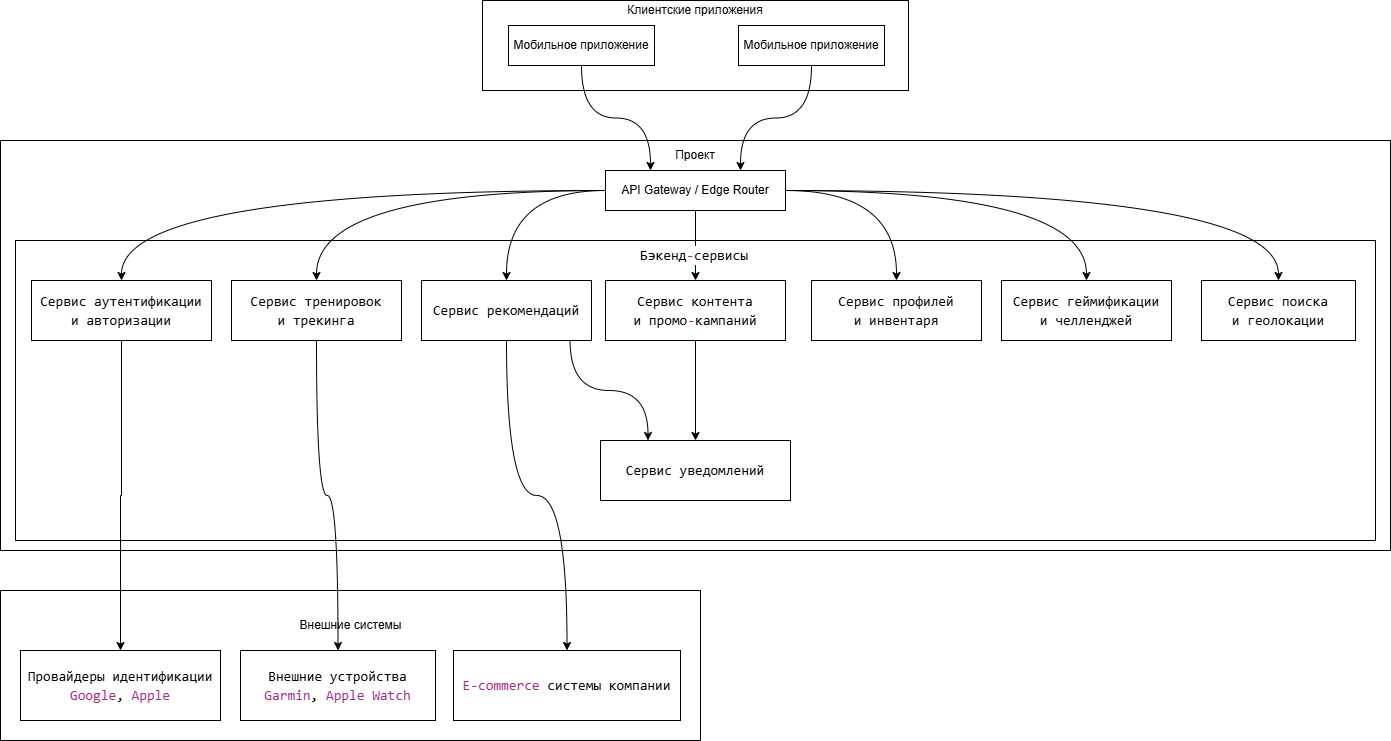

The diagram above was exported from draw.io. Its source (the exported page's mxGraphModel, read from the mxfile embedded in the PNG):
<mxGraphModel dx="2893" dy="1111" grid="1" gridSize="10" guides="1" tooltips="1" connect="1" arrows="1" fold="1" page="1" pageScale="1" pageWidth="827" pageHeight="1169" math="0" shadow="0">
  <root>
    <mxCell id="0" />
    <mxCell id="1" parent="0" />
    <mxCell id="Q_HShXBIJtqZvj2Z6mGX-1" parent="1" style="rounded=0;whiteSpace=wrap;html=1;" value="" vertex="1">
      <mxGeometry height="90" width="426" x="201" y="230" as="geometry" />
    </mxCell>
    <mxCell id="Q_HShXBIJtqZvj2Z6mGX-2" parent="1" style="rounded=0;whiteSpace=wrap;html=1;" value="" vertex="1">
      <mxGeometry height="410" width="1390" x="-281" y="370" as="geometry" />
    </mxCell>
    <mxCell id="Q_HShXBIJtqZvj2Z6mGX-5" parent="1" style="text;html=1;whiteSpace=wrap;strokeColor=none;fillColor=none;align=center;verticalAlign=middle;rounded=0;" value="Клиентские приложения" vertex="1">
      <mxGeometry height="20" width="146" x="341" y="230" as="geometry" />
    </mxCell>
    <mxCell id="Q_HShXBIJtqZvj2Z6mGX-24" edge="1" parent="1" source="Q_HShXBIJtqZvj2Z6mGX-6" style="edgeStyle=orthogonalEdgeStyle;rounded=0;orthogonalLoop=1;jettySize=auto;html=1;curved=1;entryX=0.25;entryY=0;entryDx=0;entryDy=0;" target="Q_HShXBIJtqZvj2Z6mGX-10">
      <mxGeometry relative="1" as="geometry" />
    </mxCell>
    <mxCell id="Q_HShXBIJtqZvj2Z6mGX-6" parent="1" style="rounded=0;whiteSpace=wrap;html=1;" value="Мобильное приложение" vertex="1">
      <mxGeometry height="40" width="146" x="227" y="255" as="geometry" />
    </mxCell>
    <mxCell id="Q_HShXBIJtqZvj2Z6mGX-25" edge="1" parent="1" source="Q_HShXBIJtqZvj2Z6mGX-7" style="edgeStyle=orthogonalEdgeStyle;rounded=0;orthogonalLoop=1;jettySize=auto;html=1;curved=1;entryX=0.75;entryY=0;entryDx=0;entryDy=0;" target="Q_HShXBIJtqZvj2Z6mGX-10" value="">
      <mxGeometry relative="1" as="geometry" />
    </mxCell>
    <mxCell id="Q_HShXBIJtqZvj2Z6mGX-7" parent="1" style="rounded=0;whiteSpace=wrap;html=1;" value="Мобильное приложение" vertex="1">
      <mxGeometry height="40" width="146" x="457" y="255" as="geometry" />
    </mxCell>
    <mxCell id="Q_HShXBIJtqZvj2Z6mGX-9" parent="1" style="text;html=1;whiteSpace=wrap;strokeColor=none;fillColor=none;align=center;verticalAlign=middle;rounded=0;" value="Проект" vertex="1">
      <mxGeometry height="30" width="60" x="384" y="370" as="geometry" />
    </mxCell>
    <mxCell id="Q_HShXBIJtqZvj2Z6mGX-26" edge="1" parent="1" source="Q_HShXBIJtqZvj2Z6mGX-10" style="edgeStyle=orthogonalEdgeStyle;rounded=0;orthogonalLoop=1;jettySize=auto;html=1;curved=1;" target="Q_HShXBIJtqZvj2Z6mGX-13">
      <mxGeometry relative="1" as="geometry" />
    </mxCell>
    <mxCell id="Q_HShXBIJtqZvj2Z6mGX-27" edge="1" parent="1" source="Q_HShXBIJtqZvj2Z6mGX-10" style="edgeStyle=orthogonalEdgeStyle;rounded=0;orthogonalLoop=1;jettySize=auto;html=1;curved=1;" target="Q_HShXBIJtqZvj2Z6mGX-15">
      <mxGeometry relative="1" as="geometry" />
    </mxCell>
    <mxCell id="Q_HShXBIJtqZvj2Z6mGX-28" edge="1" parent="1" source="Q_HShXBIJtqZvj2Z6mGX-10" style="edgeStyle=orthogonalEdgeStyle;rounded=0;orthogonalLoop=1;jettySize=auto;html=1;curved=1;" target="Q_HShXBIJtqZvj2Z6mGX-19">
      <mxGeometry relative="1" as="geometry" />
    </mxCell>
    <mxCell id="Q_HShXBIJtqZvj2Z6mGX-29" edge="1" parent="1" source="Q_HShXBIJtqZvj2Z6mGX-10" style="edgeStyle=orthogonalEdgeStyle;rounded=0;orthogonalLoop=1;jettySize=auto;html=1;" target="Q_HShXBIJtqZvj2Z6mGX-18">
      <mxGeometry relative="1" as="geometry" />
    </mxCell>
    <mxCell id="Q_HShXBIJtqZvj2Z6mGX-30" edge="1" parent="1" source="Q_HShXBIJtqZvj2Z6mGX-10" style="edgeStyle=orthogonalEdgeStyle;rounded=0;orthogonalLoop=1;jettySize=auto;html=1;curved=1;" target="Q_HShXBIJtqZvj2Z6mGX-14">
      <mxGeometry relative="1" as="geometry" />
    </mxCell>
    <mxCell id="Q_HShXBIJtqZvj2Z6mGX-31" edge="1" parent="1" source="Q_HShXBIJtqZvj2Z6mGX-10" style="edgeStyle=orthogonalEdgeStyle;rounded=0;orthogonalLoop=1;jettySize=auto;html=1;curved=1;" target="Q_HShXBIJtqZvj2Z6mGX-16">
      <mxGeometry relative="1" as="geometry" />
    </mxCell>
    <mxCell id="Q_HShXBIJtqZvj2Z6mGX-32" edge="1" parent="1" source="Q_HShXBIJtqZvj2Z6mGX-10" style="edgeStyle=orthogonalEdgeStyle;rounded=0;orthogonalLoop=1;jettySize=auto;html=1;curved=1;" target="Q_HShXBIJtqZvj2Z6mGX-17">
      <mxGeometry relative="1" as="geometry" />
    </mxCell>
    <mxCell id="Q_HShXBIJtqZvj2Z6mGX-10" parent="1" style="rounded=0;whiteSpace=wrap;html=1;" value="API Gateway / Edge Router" vertex="1">
      <mxGeometry height="40" width="180" x="324" y="400" as="geometry" />
    </mxCell>
    <mxCell id="Q_HShXBIJtqZvj2Z6mGX-11" parent="1" style="rounded=0;whiteSpace=wrap;html=1;fillColor=none;" value="" vertex="1">
      <mxGeometry height="300" width="1360" x="-266" y="470" as="geometry" />
    </mxCell>
    <mxCell id="Q_HShXBIJtqZvj2Z6mGX-12" parent="1" style="text;html=1;whiteSpace=wrap;strokeColor=none;fillColor=none;align=center;verticalAlign=middle;rounded=0;" value="&lt;div style=&quot;background-color: rgb(255, 255, 254); font-family: Consolas, &amp;quot;Courier New&amp;quot;, monospace; font-size: 14px; line-height: 19px; white-space: pre;&quot;&gt;Бэкенд&lt;span style=&quot;color: #a22889;&quot;&gt;-&lt;/span&gt;сервисы&lt;/div&gt;" vertex="1">
      <mxGeometry height="30" width="60" x="383" y="470" as="geometry" />
    </mxCell>
    <mxCell id="Q_HShXBIJtqZvj2Z6mGX-40" edge="1" parent="1" source="Q_HShXBIJtqZvj2Z6mGX-13" style="edgeStyle=orthogonalEdgeStyle;rounded=0;orthogonalLoop=1;jettySize=auto;html=1;entryX=0.5;entryY=0;entryDx=0;entryDy=0;" target="Q_HShXBIJtqZvj2Z6mGX-37">
      <mxGeometry relative="1" as="geometry" />
    </mxCell>
    <mxCell id="Q_HShXBIJtqZvj2Z6mGX-13" parent="1" style="rounded=0;whiteSpace=wrap;html=1;" value="&lt;div style=&quot;background-color: rgb(255, 255, 254); font-family: Consolas, &amp;quot;Courier New&amp;quot;, monospace; font-size: 14px; line-height: 19px; white-space: pre;&quot;&gt;Сервис аутентификации&lt;/div&gt;&lt;div style=&quot;background-color: rgb(255, 255, 254); font-family: Consolas, &amp;quot;Courier New&amp;quot;, monospace; font-size: 14px; line-height: 19px; white-space: pre;&quot;&gt;и авторизации&lt;/div&gt;" vertex="1">
      <mxGeometry height="60" width="180" x="-250" y="510" as="geometry" />
    </mxCell>
    <mxCell id="Q_HShXBIJtqZvj2Z6mGX-14" parent="1" style="rounded=0;whiteSpace=wrap;html=1;" value="&lt;div style=&quot;background-color: rgb(255, 255, 254); font-family: Consolas, &amp;quot;Courier New&amp;quot;, monospace; font-size: 14px; line-height: 19px; white-space: pre;&quot;&gt;&lt;div style=&quot;line-height: 19px;&quot;&gt;Сервис профилей&lt;/div&gt;&lt;div style=&quot;line-height: 19px;&quot;&gt;и инвентаря&lt;/div&gt;&lt;/div&gt;" vertex="1">
      <mxGeometry height="60" width="170" x="530" y="510" as="geometry" />
    </mxCell>
    <mxCell id="Q_HShXBIJtqZvj2Z6mGX-41" edge="1" parent="1" source="Q_HShXBIJtqZvj2Z6mGX-15" style="edgeStyle=orthogonalEdgeStyle;rounded=0;orthogonalLoop=1;jettySize=auto;html=1;curved=1;" target="Q_HShXBIJtqZvj2Z6mGX-38">
      <mxGeometry relative="1" as="geometry" />
    </mxCell>
    <mxCell id="Q_HShXBIJtqZvj2Z6mGX-15" parent="1" style="rounded=0;whiteSpace=wrap;html=1;" value="&lt;div style=&quot;background-color: rgb(255, 255, 254); font-family: Consolas, &amp;quot;Courier New&amp;quot;, monospace; font-size: 14px; line-height: 19px; white-space: pre;&quot;&gt;&lt;div style=&quot;line-height: 19px;&quot;&gt;&lt;div style=&quot;line-height: 19px;&quot;&gt;Сервис тренировок&lt;/div&gt;&lt;div style=&quot;line-height: 19px;&quot;&gt;и трекинга&lt;/div&gt;&lt;/div&gt;&lt;/div&gt;" vertex="1">
      <mxGeometry height="60" width="170" x="-50" y="510" as="geometry" />
    </mxCell>
    <mxCell id="Q_HShXBIJtqZvj2Z6mGX-16" parent="1" style="rounded=0;whiteSpace=wrap;html=1;" value="&lt;div style=&quot;background-color: rgb(255, 255, 254); font-family: Consolas, &amp;quot;Courier New&amp;quot;, monospace; font-size: 14px; line-height: 19px; white-space: pre;&quot;&gt;&lt;div style=&quot;line-height: 19px;&quot;&gt;&lt;div style=&quot;line-height: 19px;&quot;&gt;&lt;div style=&quot;line-height: 19px;&quot;&gt;Сервис геймификации&lt;/div&gt;&lt;div style=&quot;line-height: 19px;&quot;&gt;и челленджей&lt;/div&gt;&lt;/div&gt;&lt;/div&gt;&lt;/div&gt;" vertex="1">
      <mxGeometry height="60" width="170" x="720" y="510" as="geometry" />
    </mxCell>
    <mxCell id="Q_HShXBIJtqZvj2Z6mGX-17" parent="1" style="rounded=0;whiteSpace=wrap;html=1;" value="&lt;div style=&quot;background-color: rgb(255, 255, 254); font-family: Consolas, &amp;quot;Courier New&amp;quot;, monospace; font-size: 14px; line-height: 19px; white-space: pre;&quot;&gt;&lt;div style=&quot;line-height: 19px;&quot;&gt;&lt;div style=&quot;line-height: 19px;&quot;&gt;&lt;div style=&quot;line-height: 19px;&quot;&gt;&lt;div style=&quot;line-height: 19px;&quot;&gt;Сервис поиска&lt;/div&gt;&lt;div style=&quot;line-height: 19px;&quot;&gt;и геолокации&lt;/div&gt;&lt;/div&gt;&lt;/div&gt;&lt;/div&gt;&lt;/div&gt;" vertex="1">
      <mxGeometry height="60" width="154" x="920" y="510" as="geometry" />
    </mxCell>
    <mxCell id="Q_HShXBIJtqZvj2Z6mGX-34" edge="1" parent="1" source="Q_HShXBIJtqZvj2Z6mGX-18" style="edgeStyle=orthogonalEdgeStyle;rounded=0;orthogonalLoop=1;jettySize=auto;html=1;curved=1;" target="Q_HShXBIJtqZvj2Z6mGX-20">
      <mxGeometry relative="1" as="geometry" />
    </mxCell>
    <mxCell id="Q_HShXBIJtqZvj2Z6mGX-18" parent="1" style="rounded=0;whiteSpace=wrap;html=1;" value="&lt;div style=&quot;background-color: rgb(255, 255, 254); font-family: Consolas, &amp;quot;Courier New&amp;quot;, monospace; font-size: 14px; line-height: 19px; white-space: pre;&quot;&gt;&lt;div style=&quot;line-height: 19px;&quot;&gt;&lt;div style=&quot;line-height: 19px;&quot;&gt;&lt;div style=&quot;line-height: 19px;&quot;&gt;&lt;div style=&quot;line-height: 19px;&quot;&gt;&lt;div style=&quot;line-height: 19px;&quot;&gt;Сервис контента&lt;/div&gt;&lt;div style=&quot;line-height: 19px;&quot;&gt;и промо&lt;span style=&quot;color: rgb(162, 40, 137);&quot;&gt;-&lt;/span&gt;кампаний&lt;/div&gt;&lt;/div&gt;&lt;/div&gt;&lt;/div&gt;&lt;/div&gt;&lt;/div&gt;" vertex="1">
      <mxGeometry height="60" width="180" x="324" y="510" as="geometry" />
    </mxCell>
    <mxCell id="Q_HShXBIJtqZvj2Z6mGX-33" edge="1" parent="1" source="Q_HShXBIJtqZvj2Z6mGX-19" style="edgeStyle=orthogonalEdgeStyle;rounded=0;orthogonalLoop=1;jettySize=auto;html=1;exitX=0.874;exitY=0.997;exitDx=0;exitDy=0;curved=1;entryX=0.25;entryY=0;entryDx=0;entryDy=0;exitPerimeter=0;" target="Q_HShXBIJtqZvj2Z6mGX-20">
      <mxGeometry relative="1" as="geometry" />
    </mxCell>
    <mxCell id="Q_HShXBIJtqZvj2Z6mGX-42" edge="1" parent="1" source="Q_HShXBIJtqZvj2Z6mGX-19" style="edgeStyle=orthogonalEdgeStyle;rounded=0;orthogonalLoop=1;jettySize=auto;html=1;curved=1;" target="Q_HShXBIJtqZvj2Z6mGX-39">
      <mxGeometry relative="1" as="geometry" />
    </mxCell>
    <mxCell id="Q_HShXBIJtqZvj2Z6mGX-19" parent="1" style="rounded=0;whiteSpace=wrap;html=1;" value="&lt;div style=&quot;background-color: rgb(255, 255, 254); font-family: Consolas, &amp;quot;Courier New&amp;quot;, monospace; font-size: 14px; line-height: 19px; white-space: pre;&quot;&gt;&lt;div style=&quot;line-height: 19px;&quot;&gt;&lt;div style=&quot;line-height: 19px;&quot;&gt;&lt;div style=&quot;line-height: 19px;&quot;&gt;&lt;div style=&quot;line-height: 19px;&quot;&gt;&lt;div style=&quot;line-height: 19px;&quot;&gt;&lt;div style=&quot;line-height: 19px;&quot;&gt;Сервис рекомендаций&lt;/div&gt;&lt;/div&gt;&lt;/div&gt;&lt;/div&gt;&lt;/div&gt;&lt;/div&gt;&lt;/div&gt;" vertex="1">
      <mxGeometry height="60" width="170" x="140" y="510" as="geometry" />
    </mxCell>
    <mxCell id="Q_HShXBIJtqZvj2Z6mGX-20" parent="1" style="rounded=0;whiteSpace=wrap;html=1;" value="&lt;div style=&quot;background-color: rgb(255, 255, 254); font-family: Consolas, &amp;quot;Courier New&amp;quot;, monospace; font-size: 14px; line-height: 19px; white-space: pre;&quot;&gt;&lt;div style=&quot;line-height: 19px;&quot;&gt;&lt;div style=&quot;line-height: 19px;&quot;&gt;&lt;div style=&quot;line-height: 19px;&quot;&gt;&lt;div style=&quot;line-height: 19px;&quot;&gt;&lt;div style=&quot;line-height: 19px;&quot;&gt;Сервис уведомлений&lt;/div&gt;&lt;/div&gt;&lt;/div&gt;&lt;/div&gt;&lt;/div&gt;&lt;/div&gt;" vertex="1">
      <mxGeometry height="60" width="190" x="319" y="670" as="geometry" />
    </mxCell>
    <mxCell id="Q_HShXBIJtqZvj2Z6mGX-35" parent="1" style="rounded=0;whiteSpace=wrap;html=1;fillColor=none;" value="" vertex="1">
      <mxGeometry height="150" width="700" x="-281" y="820" as="geometry" />
    </mxCell>
    <mxCell id="Q_HShXBIJtqZvj2Z6mGX-36" parent="1" style="text;html=1;whiteSpace=wrap;strokeColor=none;fillColor=none;align=center;verticalAlign=middle;rounded=0;" value="Внешние системы" vertex="1">
      <mxGeometry height="30" width="135" x="1.5" y="840" as="geometry" />
    </mxCell>
    <mxCell id="Q_HShXBIJtqZvj2Z6mGX-37" parent="1" style="rounded=0;whiteSpace=wrap;html=1;" value="&lt;div style=&quot;background-color: rgb(255, 255, 254); font-family: Consolas, &amp;quot;Courier New&amp;quot;, monospace; font-size: 14px; line-height: 19px; white-space: pre;&quot;&gt;Провайдеры идентификации&lt;/div&gt;&lt;div style=&quot;background-color: rgb(255, 255, 254); font-family: Consolas, &amp;quot;Courier New&amp;quot;, monospace; font-size: 14px; line-height: 19px; white-space: pre;&quot;&gt;&lt;span style=&quot;color: #a22889;&quot;&gt;Google&lt;/span&gt;, &lt;span style=&quot;color: #a22889;&quot;&gt;Apple&lt;/span&gt;&lt;/div&gt;" vertex="1">
      <mxGeometry height="70" width="200" x="-261" y="880" as="geometry" />
    </mxCell>
    <mxCell id="Q_HShXBIJtqZvj2Z6mGX-38" parent="1" style="rounded=0;whiteSpace=wrap;html=1;" value="&lt;div style=&quot;background-color: rgb(255, 255, 254); font-family: Consolas, &amp;quot;Courier New&amp;quot;, monospace; font-size: 14px; line-height: 19px; white-space: pre;&quot;&gt;&lt;div style=&quot;line-height: 19px;&quot;&gt;Внешние устройства&lt;/div&gt;&lt;div style=&quot;line-height: 19px;&quot;&gt;&lt;span style=&quot;color: #a22889;&quot;&gt;Garmin&lt;/span&gt;, &lt;span style=&quot;color: #a22889;&quot;&gt;Apple&lt;/span&gt; &lt;span style=&quot;color: #a22889;&quot;&gt;Watch&lt;/span&gt;&lt;/div&gt;&lt;/div&gt;" vertex="1">
      <mxGeometry height="70" width="195" x="-41" y="880" as="geometry" />
    </mxCell>
    <mxCell id="Q_HShXBIJtqZvj2Z6mGX-39" parent="1" style="rounded=0;whiteSpace=wrap;html=1;" value="&lt;div style=&quot;background-color: rgb(255, 255, 254); font-family: Consolas, &amp;quot;Courier New&amp;quot;, monospace; font-size: 14px; line-height: 19px; white-space: pre;&quot;&gt;&lt;div style=&quot;line-height: 19px;&quot;&gt;&lt;div style=&quot;line-height: 19px;&quot;&gt;&lt;span style=&quot;color: #a22889;&quot;&gt;E-commerce&lt;/span&gt; системы компании&lt;/div&gt;&lt;/div&gt;&lt;/div&gt;" vertex="1">
      <mxGeometry height="70" width="227" x="172" y="880" as="geometry" />
    </mxCell>
  </root>
</mxGraphModel>